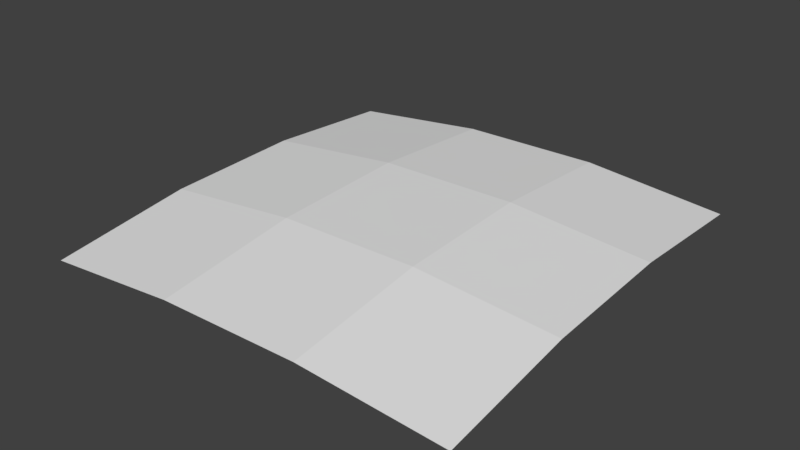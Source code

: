 # Source: square-9.blend  (saved by Blender 2.78.0; exported with 4.5.12 LTS)
import bpy
from mathutils import Matrix  # noqa: F401  (used for matrix-valued properties, if any)

bpy.ops.wm.read_factory_settings(use_empty=True)
scene = bpy.context.scene
scene.name = 'Scene'

# ---- collections
col_collection_1 = bpy.data.collections.new('Collection 1'); scene.collection.children.link(col_collection_1)

# ---- world
world_world = bpy.data.worlds.new('World'); scene.world = world_world
world_world.color = (0.05088, 0.05088, 0.05088)
world_world.use_sun_shadow = False
world_world.sun_shadow_jitter_overblur = 0.0
world_world.cycles.sampling_method = 'MANUAL'

# ---- meshes
me_sphere = bpy.data.meshes.new('Sphere')
me_sphere.from_pydata([(-0.1458, 0.1401, -0.009768), (-0.05109, 0.1435, -0.000788), (0.04404, 0.1458, -0.000788), (0.1388, 0.1471, -0.009768), (-0.1434, 0.04476, -0.00284), (-0.04875, 0.04729, 0.006203), (0.04639, 0.04961, 0.006203), (0.1411, 0.0517, -0.00284), (-0.1411, -0.05083, -0.005151), (-0.0464, -0.04917, 0.003871), (0.04874, -0.04686, 0.003871), (0.1434, -0.04389, -0.005151), (-0.1388, -0.1457, -0.01668), (-0.04406, -0.145, -0.007763), (0.05107, -0.1426, -0.007763), (0.1457, -0.1388, -0.01668)], [], [(1, 0, 4, 5), (2, 1, 5, 6), (3, 2, 6, 7), (5, 4, 8, 9), (6, 5, 9, 10), (7, 6, 10, 11), (9, 8, 12, 13), (10, 9, 13, 14), (11, 10, 14, 15)])
_uv = me_sphere.uv_layers.new(name='UVMap')
_uv.uv.foreach_set('vector', [0.9999, 0.6596, 0.9971, 0.9894, 0.6656, 0.9877, 0.6663, 0.659, 0.9998, 0.3301, 0.9999, 0.6596, 0.6663, 0.659, 0.6666, 0.331, 0.9969, 0.001058, 0.9998, 0.3301, 0.6666, 0.331, 0.6662, 0.002389, 0.6663, 0.659, 0.6656, 0.9877, 0.3344, 0.9878, 0.3337, 0.6589, 0.6666, 0.331, 0.6663, 0.659, 0.3337, 0.6589, 0.3339, 0.331, 0.6662, 0.002389, 0.6666, 0.331, 0.3339, 0.331, 0.3349, 0.001925, 0.3337, 0.6589, 0.3344, 0.9878, 0.003344, 0.9894, 0.0003031, 0.66, 0.3339, 0.331, 0.3337, 0.6589, 0.0003031, 0.66, 9.945e-05, 0.3302, 0.3349, 0.001925, 0.3339, 0.331, 9.945e-05, 0.3302, 0.003072, 9.945e-05])
me_sphere.use_remesh_preserve_volume = False
me_sphere.use_remesh_preserve_attributes = False
me_sphere.use_mirror_vertex_groups = False
me_sphere.update()

# ---- objects
ob_sphere = bpy.data.objects.new('Sphere', me_sphere)

# ---- transforms, parenting, visibility, modifiers, constraints
ob_sphere.location = (0.0, 0.0, 0.0)
ob_sphere.lineart.crease_threshold = 0.0

# ---- collection membership
col_collection_1.objects.link(ob_sphere)

# ---- scene / render settings (as saved in the file)
scene.frame_start = 1; scene.frame_end = 250; scene.frame_set(1)
scene.render.engine = 'BLENDER_EEVEE_NEXT'
scene.render.resolution_percentage = 50
scene.render.dither_intensity = 0.0
scene.cycles.use_denoising = False
scene.cycles.samples = 128
scene.cycles.sampling_pattern = 'TABULATED_SOBOL'
scene.cycles.light_sampling_threshold = 0.0
scene.cycles.use_adaptive_sampling = False
scene.cycles.use_light_tree = False
scene.cycles.blur_glossy = 0.0
scene.cycles.sample_clamp_indirect = 0.0
scene.view_settings.view_transform = 'Standard'
bpy.context.view_layer.update()

# ---- added for rendering (the .blend has no active camera and no usable light): camera, sun
cam_auto = bpy.data.cameras.new('AutoCamera')
cam_auto.lens = 50.0
cam_auto.sensor_width = 36.0
cam_auto.clip_end = 1000.0
ob_auto_camera = bpy.data.objects.new('AutoCamera', cam_auto)
scene.collection.objects.link(ob_auto_camera)
ob_auto_camera.location = (0.382852, -0.458785, 0.301056)
ob_auto_camera.rotation_euler = (1.09748, -7.21219e-08, 0.694738)
scene.camera = ob_auto_camera
light_auto_sun = bpy.data.lights.new('AutoSun', 'SUN')
light_auto_sun.energy = 3.0
light_auto_sun.angle = 0.0523599
ob_auto_sun = bpy.data.objects.new('AutoSun', light_auto_sun)
scene.collection.objects.link(ob_auto_sun)
ob_auto_sun.rotation_euler = (0.872665, 0.174533, 0.523599)
bpy.context.view_layer.update()
